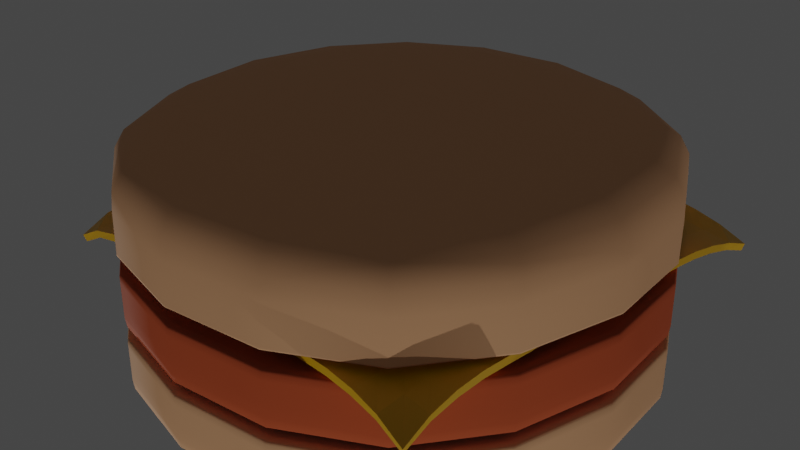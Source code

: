 # Source: hamburger.blend  (saved by Blender 2.93.21; exported with 4.5.12 LTS)
import bpy
from mathutils import Matrix  # noqa: F401  (used for matrix-valued properties, if any)

bpy.ops.wm.read_factory_settings(use_empty=True)
scene = bpy.context.scene
scene.name = 'Scene'

# ---- collections
col_collection = bpy.data.collections.new('Collection'); scene.collection.children.link(col_collection)

# ---- materials (node trees are filled in below, after node groups)
mat_bunmaterial = bpy.data.materials.new('bunMaterial')
mat_bunmaterial.alpha_threshold = 0.0
mat_bunmaterial.use_transparent_shadow = False
mat_bunmaterial.line_color = (0.0, 0.0, 0.0, 1.0)
mat_meatmaterial = bpy.data.materials.new('meatMaterial')
mat_meatmaterial.alpha_threshold = 0.0
mat_meatmaterial.use_transparent_shadow = False
mat_meatmaterial.line_color = (0.0, 0.0, 0.0, 1.0)
mat_cheesematerial = bpy.data.materials.new('cheeseMaterial')
mat_cheesematerial.alpha_threshold = 0.0
mat_cheesematerial.use_transparent_shadow = False
mat_cheesematerial.line_color = (0.0, 0.0, 0.0, 1.0)

# ---- node groups
ng_auto_smooth = bpy.data.node_groups.new('Auto Smooth', 'GeometryNodeTree')
_s = ng_auto_smooth.interface.new_socket(name='Geometry', in_out='OUTPUT', socket_type='NodeSocketGeometry')
_s = ng_auto_smooth.interface.new_socket(name='Geometry', in_out='INPUT', socket_type='NodeSocketGeometry')
_s = ng_auto_smooth.interface.new_socket(name='Angle', in_out='INPUT', socket_type='NodeSocketFloat')
_s.subtype = 'ANGLE'
_s.min_value = 0.0
_s.max_value = 3.142
ng_auto_smooth.is_modifier = True
_N = ng_auto_smooth.nodes; _L = ng_auto_smooth.links
n0 = _N.new('NodeGroupOutput'); n0.name = 'Group Output'; n0.location = (480, -100)
n1 = _N.new('NodeGroupInput'); n1.name = 'Group Input'; n1.location = (-420, -300)
n2 = _N.new('NodeGroupInput'); n2.name = 'Group Input.001'; n2.location = (-60, -100)
n3 = _N.new('GeometryNodeSetShadeSmooth'); n3.name = 'Set Shade Smooth'; n3.location = (120, -100)
n3.domain = 'EDGE'
n4 = _N.new('GeometryNodeSetShadeSmooth'); n4.name = 'Set Shade Smooth.001'; n4.location = (300, -100)
n5 = _N.new('GeometryNodeInputMeshEdgeAngle'); n5.name = 'Edge Angle'; n5.location = (-420, -220)
n6 = _N.new('GeometryNodeInputEdgeSmooth'); n6.name = 'Is Edge Smooth'; n6.location = (-60, -160)
n7 = _N.new('GeometryNodeInputShadeSmooth'); n7.name = 'Is Face Smooth'; n7.location = (-240, -340)
n8 = _N.new('FunctionNodeBooleanMath'); n8.name = 'Boolean Math'; n8.location = (-60, -220)
n9 = _N.new('FunctionNodeCompare'); n9.name = 'Compare'; n9.location = (-240, -180)
n9.operation = 'LESS_EQUAL'
_L.new(n5.outputs[0], n9.inputs[0])
_L.new(n4.outputs[0], n0.inputs[0])
_L.new(n1.outputs[1], n9.inputs[1])
_L.new(n9.outputs[0], n8.inputs[0])
_L.new(n7.outputs[0], n8.inputs[1])
_L.new(n2.outputs[0], n3.inputs[0])
_L.new(n6.outputs[0], n3.inputs[1])
_L.new(n3.outputs[0], n4.inputs[0])
_L.new(n8.outputs[0], n3.inputs[2])
n0.is_active_output = True

# ---- material node trees
mat_bunmaterial.use_nodes = True; mat_bunmaterial.node_tree.nodes.clear()
_N = mat_bunmaterial.node_tree.nodes; _L = mat_bunmaterial.node_tree.links
n0 = _N.new('ShaderNodeOutputMaterial'); n0.name = 'Material Output'; n0.location = (300, 300)
n1 = _N.new('ShaderNodeBsdfPrincipled'); n1.name = 'Principled BSDF'; n1.location = (10, 300)
n1.distribution = 'GGX'
n1.subsurface_method = 'BURLEY'
n1.inputs[0].default_value = (0.8, 0.4207, 0.215, 1.0)
n1.inputs[2].default_value = 1.0
n1.inputs[3].default_value = 1.45
n1.inputs[27].default_value = (0.0, 0.0, 0.0, 1.0)
n1.inputs[28].default_value = 1.0
_L.new(n1.outputs[0], n0.inputs[0])
n0.is_active_output = True
mat_meatmaterial.use_nodes = True; mat_meatmaterial.node_tree.nodes.clear()
_N = mat_meatmaterial.node_tree.nodes; _L = mat_meatmaterial.node_tree.links
n0 = _N.new('ShaderNodeOutputMaterial'); n0.name = 'Material Output'; n0.location = (300, 300)
n1 = _N.new('ShaderNodeBsdfPrincipled'); n1.name = 'Principled BSDF'; n1.location = (10, 300)
n1.distribution = 'GGX'
n1.subsurface_method = 'BURLEY'
n1.inputs[0].default_value = (0.5277, 0.08949, 0.02331, 1.0)
n1.inputs[2].default_value = 1.0
n1.inputs[3].default_value = 1.45
n1.inputs[27].default_value = (0.0, 0.0, 0.0, 1.0)
n1.inputs[28].default_value = 1.0
_L.new(n1.outputs[0], n0.inputs[0])
n0.is_active_output = True
mat_cheesematerial.use_nodes = True; mat_cheesematerial.node_tree.nodes.clear()
_N = mat_cheesematerial.node_tree.nodes; _L = mat_cheesematerial.node_tree.links
n0 = _N.new('ShaderNodeOutputMaterial'); n0.name = 'Material Output'; n0.location = (300, 300)
n1 = _N.new('ShaderNodeBsdfPrincipled'); n1.name = 'Principled BSDF'; n1.location = (10, 300)
n1.distribution = 'GGX'
n1.subsurface_method = 'BURLEY'
n1.inputs[0].default_value = (0.8, 0.433, 0.0, 1.0)
n1.inputs[2].default_value = 0.4221
n1.inputs[3].default_value = 1.45
n1.inputs[27].default_value = (0.0, 0.0, 0.0, 1.0)
n1.inputs[28].default_value = 1.0
_L.new(n1.outputs[0], n0.inputs[0])
n0.is_active_output = True

# ---- world
world_world = bpy.data.worlds.new('World'); scene.world = world_world
world_world.use_nodes = True; world_world.node_tree.nodes.clear()
_N = world_world.node_tree.nodes; _L = world_world.node_tree.links
n0 = _N.new('ShaderNodeOutputWorld'); n0.name = 'World Output'; n0.location = (300, 300)
n1 = _N.new('ShaderNodeBackground'); n1.name = 'Background'; n1.location = (10, 300)
n1.inputs[0].default_value = (0.05088, 0.05088, 0.05088, 1.0)
_L.new(n1.outputs[0], n0.inputs[0])
n0.is_active_output = True
world_world.color = (0.05088, 0.05088, 0.05088)
world_world.use_sun_shadow = False
world_world.sun_shadow_jitter_overblur = 0.0

# ---- cameras
cam_camera = bpy.data.cameras.new('Camera')
cam_camera.clip_end = 100.0
cam_camera.ortho_scale = 7.314

# ---- lights
light_light = bpy.data.lights.new('Light', 'POINT')
light_light.transmission_factor = 0.0
light_light.energy = 3000.0
light_light.shadow_soft_size = 0.1
light_light.shadow_maximum_resolution = 0.006
light_light.use_absolute_resolution = True
light_light_001 = bpy.data.lights.new('Light.001', 'POINT')
light_light_001.transmission_factor = 0.0
light_light_001.energy = 3000.0
light_light_001.shadow_soft_size = 0.1
light_light_001.shadow_maximum_resolution = 0.006
light_light_001.use_absolute_resolution = True
light_light_002 = bpy.data.lights.new('Light.002', 'POINT')
light_light_002.transmission_factor = 0.0
light_light_002.energy = 3000.0
light_light_002.shadow_soft_size = 0.1
light_light_002.shadow_maximum_resolution = 0.006
light_light_002.use_absolute_resolution = True
light_light_003 = bpy.data.lights.new('Light.003', 'POINT')
light_light_003.transmission_factor = 0.0
light_light_003.energy = 3000.0
light_light_003.shadow_soft_size = 0.1
light_light_003.shadow_maximum_resolution = 0.006
light_light_003.use_absolute_resolution = True

# ---- meshes
me_cube = bpy.data.meshes.new('Cube')
me_cube.from_pydata([(1.0, 1.0, -0.5655), (1.0, 1.0, -0.7891), (1.0, -1.0, -0.5655), (1.0, -1.0, -0.7891), (-1.0, 1.0, -0.5655), (-1.0, 1.0, -0.7891), (-1.0, -1.0, -0.5655), (-1.0, -1.0, -0.7891), (1.0, 1.0, -0.8778), (-1.0, -1.0, -0.8778), (1.0, -1.0, -0.8778), (-1.0, 1.0, -0.8778), (-1.0, -1.0, -0.6559), (1.0, 1.0, -0.6559), (1.0, -1.0, -0.6559), (-1.0, 1.0, -0.6559)], [], [(0, 4, 6, 2), (14, 2, 6, 12), (12, 6, 4, 15), (5, 1, 3, 7), (13, 0, 2, 14), (15, 4, 0, 13), (5, 11, 8, 1), (1, 8, 10, 3), (7, 9, 11, 5), (3, 10, 9, 7), (11, 15, 13, 8), (8, 13, 14, 10), (9, 12, 15, 11), (10, 14, 12, 9)])
me_cube.polygons.foreach_set('use_smooth', [True] * 14)
_uv = me_cube.uv_layers.new(name='UVMap')
_uv.uv.foreach_set('vector', [0.625, 0.5, 0.875, 0.5, 0.875, 0.75, 0.625, 0.75, 0.573, 0.75, 0.625, 0.75, 0.625, 1.0, 0.573, 1.0, 0.573, 0.0, 0.625, 0.0, 0.625, 0.25, 0.573, 0.25, 0.125, 0.5, 0.375, 0.5, 0.375, 0.75, 0.125, 0.75, 0.573, 0.5, 0.625, 0.5, 0.625, 0.75, 0.573, 0.75, 0.573, 0.25, 0.625, 0.25, 0.625, 0.5, 0.573, 0.5, 0.375, 0.25, 0.3804, 0.25, 0.3804, 0.5, 0.375, 0.5, 0.375, 0.5, 0.3804, 0.5, 0.3804, 0.75, 0.375, 0.75, 0.375, 0.0, 0.3804, 0.0, 0.3804, 0.25, 0.375, 0.25, 0.375, 0.75, 0.3804, 0.75, 0.3804, 1.0, 0.375, 1.0, 0.3804, 0.25, 0.573, 0.25, 0.573, 0.5, 0.3804, 0.5, 0.3804, 0.5, 0.573, 0.5, 0.573, 0.75, 0.3804, 0.75, 0.3804, 0.0, 0.573, 0.0, 0.573, 0.25, 0.3804, 0.25, 0.3804, 0.75, 0.573, 0.75, 0.573, 1.0, 0.3804, 1.0])
me_cube.materials.append(mat_bunmaterial)
me_cube.use_remesh_preserve_volume = False
me_cube.use_remesh_preserve_attributes = False
me_cube.use_mirror_vertex_groups = False
me_cube.update()
me_cube_001 = bpy.data.meshes.new('Cube.001')
me_cube_001.from_pydata([(1.0, 1.0, -0.5655), (1.0, 1.0, -0.7891), (1.0, -1.0, -0.5655), (1.0, -1.0, -0.7891), (-1.0, 1.0, -0.5655), (-1.0, 1.0, -0.7891), (-1.0, -1.0, -0.5655), (-1.0, -1.0, -0.7891), (1.0, 1.0, -0.8778), (-1.0, -1.0, -0.8778), (1.0, -1.0, -0.8778), (-1.0, 1.0, -0.8778), (-1.0, -1.0, -0.6559), (1.0, 1.0, -0.6559), (1.0, -1.0, -0.6559), (-1.0, 1.0, -0.6559)], [], [(0, 4, 6, 2), (14, 2, 6, 12), (12, 6, 4, 15), (5, 1, 3, 7), (13, 0, 2, 14), (15, 4, 0, 13), (5, 11, 8, 1), (1, 8, 10, 3), (7, 9, 11, 5), (3, 10, 9, 7), (11, 15, 13, 8), (8, 13, 14, 10), (9, 12, 15, 11), (10, 14, 12, 9)])
me_cube_001.polygons.foreach_set('use_smooth', [True] * 14)
_uv = me_cube_001.uv_layers.new(name='UVMap')
_uv.uv.foreach_set('vector', [0.625, 0.5, 0.875, 0.5, 0.875, 0.75, 0.625, 0.75, 0.573, 0.75, 0.625, 0.75, 0.625, 1.0, 0.573, 1.0, 0.573, 0.0, 0.625, 0.0, 0.625, 0.25, 0.573, 0.25, 0.125, 0.5, 0.375, 0.5, 0.375, 0.75, 0.125, 0.75, 0.573, 0.5, 0.625, 0.5, 0.625, 0.75, 0.573, 0.75, 0.573, 0.25, 0.625, 0.25, 0.625, 0.5, 0.573, 0.5, 0.375, 0.25, 0.3804, 0.25, 0.3804, 0.5, 0.375, 0.5, 0.375, 0.5, 0.3804, 0.5, 0.3804, 0.75, 0.375, 0.75, 0.375, 0.0, 0.3804, 0.0, 0.3804, 0.25, 0.375, 0.25, 0.375, 0.75, 0.3804, 0.75, 0.3804, 1.0, 0.375, 1.0, 0.3804, 0.25, 0.573, 0.25, 0.573, 0.5, 0.3804, 0.5, 0.3804, 0.5, 0.573, 0.5, 0.573, 0.75, 0.3804, 0.75, 0.3804, 0.0, 0.573, 0.0, 0.573, 0.25, 0.3804, 0.25, 0.3804, 0.75, 0.573, 0.75, 0.573, 1.0, 0.3804, 1.0])
me_cube_001.materials.append(mat_meatmaterial)
me_cube_001.use_remesh_preserve_volume = False
me_cube_001.use_remesh_preserve_attributes = False
me_cube_001.use_mirror_vertex_groups = False
me_cube_001.update()
me_plane = bpy.data.meshes.new('Plane')
me_plane.from_pydata([(-2.34, -2.34, -3.087), (2.34, -2.34, -3.121), (-2.34, 2.34, -3.119), (2.34, 2.34, -3.213), (-2.34, 2.047, -3.23), (-2.34, 1.755, -3.3), (-2.34, 1.462, -3.342), (-2.34, 1.17, -3.359), (-2.34, 0.8774, -3.359), (-2.34, 0.585, -3.359), (-2.34, 0.2925, -3.359), (-2.34, 2.98e-08, -3.359), (-2.34, -0.2925, -3.359), (-2.34, -0.585, -3.359), (-2.34, -0.8774, -3.359), (-2.34, -1.17, -3.359), (-2.34, -1.462, -3.355), (-2.34, -1.755, -3.319), (-2.34, -2.047, -3.243), (-2.047, -2.34, -3.243), (-1.755, -2.34, -3.319), (-1.462, -2.34, -3.355), (-1.17, -2.34, -3.359), (-0.8774, -2.34, -3.359), (-0.585, -2.34, -3.359), (-0.2925, -2.34, -3.359), (-2.98e-08, -2.34, -3.359), (0.2925, -2.34, -3.359), (0.585, -2.34, -3.359), (0.8774, -2.34, -3.359), (1.17, -2.34, -3.359), (1.462, -2.34, -3.355), (1.755, -2.34, -3.336), (2.047, -2.34, -3.273), (2.34, -2.047, -3.273), (2.34, -1.755, -3.336), (2.34, -1.462, -3.355), (2.34, -1.17, -3.359), (2.34, -0.8774, -3.359), (2.34, -0.585, -3.359), (2.34, -0.2925, -3.359), (2.34, -2.98e-08, -3.359), (2.34, 0.2925, -3.359), (2.34, 0.585, -3.359), (2.34, 0.8774, -3.359), (2.34, 1.17, -3.359), (2.34, 1.462, -3.359), (2.34, 1.755, -3.359), (2.34, 2.047, -3.325), (2.047, 2.34, -3.325), (1.755, 2.34, -3.359), (1.462, 2.34, -3.359), (1.17, 2.34, -3.359), (0.8774, 2.34, -3.359), (0.585, 2.34, -3.359), (0.2925, 2.34, -3.359), (2.98e-08, 2.34, -3.359), (-0.2925, 2.34, -3.359), (-0.585, 2.34, -3.359), (-0.8774, 2.34, -3.359), (-1.17, 2.34, -3.359), (-1.462, 2.34, -3.342), (-1.755, 2.34, -3.3), (-2.047, 2.34, -3.23), (-2.047, -2.047, -3.28), (-2.047, -1.755, -3.331), (-2.047, -1.462, -3.357), (-2.047, -1.17, -3.359), (-2.047, -0.8774, -3.359), (-2.047, -0.585, -3.359), (-2.047, -0.2925, -3.359), (-2.047, -2.98e-08, -3.359), (-2.047, 0.2925, -3.359), (-2.047, 0.585, -3.359), (-2.047, 0.8774, -3.359), (-2.047, 1.17, -3.359), (-2.047, 1.462, -3.347), (-2.047, 1.755, -3.312), (-2.047, 2.047, -3.264), (-1.755, -2.047, -3.331), (-1.755, -1.755, -3.352), (-1.755, -1.462, -3.359), (-1.755, -1.17, -3.359), (-1.755, -0.8774, -3.359), (-1.755, -0.585, -3.359), (-1.755, -0.2925, -3.359), (-1.755, -2.98e-08, -3.359), (-1.755, 0.2925, -3.359), (-1.755, 0.585, -3.359), (-1.755, 0.8774, -3.359), (-1.755, 1.17, -3.359), (-1.755, 1.462, -3.355), (-1.755, 1.755, -3.337), (-1.755, 2.047, -3.312), (-1.462, -2.047, -3.357), (-1.462, -1.755, -3.359), (-1.462, -1.462, -3.359), (-1.462, -1.17, -3.359), (-1.462, -0.8774, -3.359), (-1.462, -0.585, -3.359), (-1.462, -0.2925, -3.359), (-1.462, -2.98e-08, -3.359), (-1.462, 0.2925, -3.359), (-1.462, 0.585, -3.359), (-1.462, 0.8774, -3.359), (-1.462, 1.17, -3.359), (-1.462, 1.462, -3.359), (-1.462, 1.755, -3.355), (-1.462, 2.047, -3.347), (-1.17, -2.047, -3.359), (-1.17, -1.755, -3.359), (-1.17, -1.462, -3.359), (-1.17, -1.17, -3.359), (-1.17, -0.8774, -3.359), (-1.17, -0.585, -3.359), (-1.17, -0.2925, -3.359), (-1.17, -2.98e-08, -3.359), (-1.17, 0.2925, -3.359), (-1.17, 0.585, -3.359), (-1.17, 0.8774, -3.359), (-1.17, 1.17, -3.359), (-1.17, 1.462, -3.359), (-1.17, 1.755, -3.359), (-1.17, 2.047, -3.359), (-0.8774, -2.047, -3.359), (-0.8774, -1.755, -3.359), (-0.8774, -1.462, -3.359), (-0.8774, -1.17, -3.359), (-0.8774, -0.8774, -3.359), (-0.8774, -0.585, -3.359), (-0.8774, -0.2925, -3.359), (-0.8774, -2.98e-08, -3.359), (-0.8774, 0.2925, -3.359), (-0.8774, 0.585, -3.359), (-0.8774, 0.8774, -3.359), (-0.8774, 1.17, -3.359), (-0.8774, 1.462, -3.359), (-0.8774, 1.755, -3.359), (-0.8774, 2.047, -3.359), (-0.585, -2.047, -3.359), (-0.585, -1.755, -3.359), (-0.585, -1.462, -3.359), (-0.585, -1.17, -3.359), (-0.585, -0.8774, -3.359), (-0.585, -0.585, -3.359), (-0.585, -0.2925, -3.359), (-0.585, -2.98e-08, -3.359), (-0.585, 0.2925, -3.359), (-0.585, 0.585, -3.359), (-0.585, 0.8774, -3.359), (-0.585, 1.17, -3.359), (-0.585, 1.462, -3.359), (-0.585, 1.755, -3.359), (-0.585, 2.047, -3.359), (-0.2925, -2.047, -3.359), (-0.2925, -1.755, -3.359), (-0.2925, -1.462, -3.359), (-0.2925, -1.17, -3.359), (-0.2925, -0.8774, -3.359), (-0.2925, -0.585, -3.359), (-0.2925, -0.2925, -3.359), (-0.2925, -2.98e-08, -3.359), (-0.2925, 0.2925, -3.359), (-0.2925, 0.585, -3.359), (-0.2925, 0.8774, -3.359), (-0.2925, 1.17, -3.359), (-0.2925, 1.462, -3.359), (-0.2925, 1.755, -3.359), (-0.2925, 2.047, -3.359), (-2.608e-08, -2.047, -3.359), (-2.235e-08, -1.755, -3.359), (-1.863e-08, -1.462, -3.359), (-1.49e-08, -1.17, -3.359), (-1.118e-08, -0.8774, -3.359), (-7.451e-09, -0.585, -3.359), (-3.725e-09, -0.2925, -3.359), (0.0, -2.98e-08, -3.359), (3.725e-09, 0.2925, -3.359), (7.451e-09, 0.585, -3.359), (1.118e-08, 0.8774, -3.359), (1.49e-08, 1.17, -3.359), (1.863e-08, 1.462, -3.359), (2.235e-08, 1.755, -3.359), (2.608e-08, 2.047, -3.359), (0.2925, -2.047, -3.359), (0.2925, -1.755, -3.359), (0.2925, -1.462, -3.359), (0.2925, -1.17, -3.359), (0.2925, -0.8774, -3.359), (0.2925, -0.585, -3.359), (0.2925, -0.2925, -3.359), (0.2925, -2.98e-08, -3.359), (0.2925, 0.2925, -3.359), (0.2925, 0.585, -3.359), (0.2925, 0.8774, -3.359), (0.2925, 1.17, -3.359), (0.2925, 1.462, -3.359), (0.2925, 1.755, -3.359), (0.2925, 2.047, -3.359), (0.585, -2.047, -3.359), (0.585, -1.755, -3.359), (0.585, -1.462, -3.359), (0.585, -1.17, -3.359), (0.585, -0.8774, -3.359), (0.585, -0.585, -3.359), (0.585, -0.2925, -3.359), (0.585, -2.98e-08, -3.359), (0.585, 0.2925, -3.359), (0.585, 0.585, -3.359), (0.585, 0.8774, -3.359), (0.585, 1.17, -3.359), (0.585, 1.462, -3.359), (0.585, 1.755, -3.359), (0.585, 2.047, -3.359), (0.8774, -2.047, -3.359), (0.8774, -1.755, -3.359), (0.8774, -1.462, -3.359), (0.8774, -1.17, -3.359), (0.8774, -0.8774, -3.359), (0.8774, -0.585, -3.359), (0.8774, -0.2925, -3.359), (0.8774, -2.98e-08, -3.359), (0.8774, 0.2925, -3.359), (0.8774, 0.585, -3.359), (0.8774, 0.8774, -3.359), (0.8774, 1.17, -3.359), (0.8774, 1.462, -3.359), (0.8774, 1.755, -3.359), (0.8774, 2.047, -3.359), (1.17, -2.047, -3.359), (1.17, -1.755, -3.359), (1.17, -1.462, -3.359), (1.17, -1.17, -3.359), (1.17, -0.8774, -3.359), (1.17, -0.585, -3.359), (1.17, -0.2925, -3.359), (1.17, -2.98e-08, -3.359), (1.17, 0.2925, -3.359), (1.17, 0.585, -3.359), (1.17, 0.8774, -3.359), (1.17, 1.17, -3.359), (1.17, 1.462, -3.359), (1.17, 1.755, -3.359), (1.17, 2.047, -3.359), (1.462, -2.047, -3.356), (1.462, -1.755, -3.359), (1.462, -1.462, -3.359), (1.462, -1.17, -3.359), (1.462, -0.8774, -3.359), (1.462, -0.585, -3.359), (1.462, -0.2925, -3.359), (1.462, -2.98e-08, -3.359), (1.462, 0.2925, -3.359), (1.462, 0.585, -3.359), (1.462, 0.8774, -3.359), (1.462, 1.17, -3.359), (1.462, 1.462, -3.359), (1.462, 1.755, -3.359), (1.462, 2.047, -3.359), (1.755, -2.047, -3.342), (1.755, -1.755, -3.352), (1.755, -1.462, -3.359), (1.755, -1.17, -3.359), (1.755, -0.8774, -3.359), (1.755, -0.585, -3.359), (1.755, -0.2925, -3.359), (1.755, -2.98e-08, -3.359), (1.755, 0.2925, -3.359), (1.755, 0.585, -3.359), (1.755, 0.8774, -3.359), (1.755, 1.17, -3.359), (1.755, 1.462, -3.359), (1.755, 1.755, -3.359), (1.755, 2.047, -3.359), (2.047, -2.047, -3.31), (2.047, -1.755, -3.342), (2.047, -1.462, -3.356), (2.047, -1.17, -3.359), (2.047, -0.8774, -3.359), (2.047, -0.585, -3.359), (2.047, -0.2925, -3.359), (2.047, -2.98e-08, -3.359), (2.047, 0.2925, -3.359), (2.047, 0.585, -3.359), (2.047, 0.8774, -3.359), (2.047, 1.17, -3.359), (2.047, 1.462, -3.359), (2.047, 1.755, -3.359), (2.047, 2.047, -3.348)], [], [(288, 48, 3, 49), (4, 78, 63, 2), (78, 93, 62, 63), (93, 108, 61, 62), (108, 123, 60, 61), (123, 138, 59, 60), (138, 153, 58, 59), (153, 168, 57, 58), (168, 183, 56, 57), (183, 198, 55, 56), (198, 213, 54, 55), (213, 228, 53, 54), (228, 243, 52, 53), (243, 258, 51, 52), (258, 273, 50, 51), (273, 288, 49, 50), (0, 19, 64, 18), (18, 64, 65, 17), (17, 65, 66, 16), (16, 66, 67, 15), (15, 67, 68, 14), (14, 68, 69, 13), (13, 69, 70, 12), (12, 70, 71, 11), (11, 71, 72, 10), (10, 72, 73, 9), (9, 73, 74, 8), (8, 74, 75, 7), (7, 75, 76, 6), (6, 76, 77, 5), (5, 77, 78, 4), (19, 20, 79, 64), (64, 79, 80, 65), (65, 80, 81, 66), (66, 81, 82, 67), (67, 82, 83, 68), (68, 83, 84, 69), (69, 84, 85, 70), (70, 85, 86, 71), (71, 86, 87, 72), (72, 87, 88, 73), (73, 88, 89, 74), (74, 89, 90, 75), (75, 90, 91, 76), (76, 91, 92, 77), (77, 92, 93, 78), (20, 21, 94, 79), (79, 94, 95, 80), (80, 95, 96, 81), (81, 96, 97, 82), (82, 97, 98, 83), (83, 98, 99, 84), (84, 99, 100, 85), (85, 100, 101, 86), (86, 101, 102, 87), (87, 102, 103, 88), (88, 103, 104, 89), (89, 104, 105, 90), (90, 105, 106, 91), (91, 106, 107, 92), (92, 107, 108, 93), (21, 22, 109, 94), (94, 109, 110, 95), (95, 110, 111, 96), (96, 111, 112, 97), (97, 112, 113, 98), (98, 113, 114, 99), (99, 114, 115, 100), (100, 115, 116, 101), (101, 116, 117, 102), (102, 117, 118, 103), (103, 118, 119, 104), (104, 119, 120, 105), (105, 120, 121, 106), (106, 121, 122, 107), (107, 122, 123, 108), (22, 23, 124, 109), (109, 124, 125, 110), (110, 125, 126, 111), (111, 126, 127, 112), (112, 127, 128, 113), (113, 128, 129, 114), (114, 129, 130, 115), (115, 130, 131, 116), (116, 131, 132, 117), (117, 132, 133, 118), (118, 133, 134, 119), (119, 134, 135, 120), (120, 135, 136, 121), (121, 136, 137, 122), (122, 137, 138, 123), (23, 24, 139, 124), (124, 139, 140, 125), (125, 140, 141, 126), (126, 141, 142, 127), (127, 142, 143, 128), (128, 143, 144, 129), (129, 144, 145, 130), (130, 145, 146, 131), (131, 146, 147, 132), (132, 147, 148, 133), (133, 148, 149, 134), (134, 149, 150, 135), (135, 150, 151, 136), (136, 151, 152, 137), (137, 152, 153, 138), (24, 25, 154, 139), (139, 154, 155, 140), (140, 155, 156, 141), (141, 156, 157, 142), (142, 157, 158, 143), (143, 158, 159, 144), (144, 159, 160, 145), (145, 160, 161, 146), (146, 161, 162, 147), (147, 162, 163, 148), (148, 163, 164, 149), (149, 164, 165, 150), (150, 165, 166, 151), (151, 166, 167, 152), (152, 167, 168, 153), (25, 26, 169, 154), (154, 169, 170, 155), (155, 170, 171, 156), (156, 171, 172, 157), (157, 172, 173, 158), (158, 173, 174, 159), (159, 174, 175, 160), (160, 175, 176, 161), (161, 176, 177, 162), (162, 177, 178, 163), (163, 178, 179, 164), (164, 179, 180, 165), (165, 180, 181, 166), (166, 181, 182, 167), (167, 182, 183, 168), (26, 27, 184, 169), (169, 184, 185, 170), (170, 185, 186, 171), (171, 186, 187, 172), (172, 187, 188, 173), (173, 188, 189, 174), (174, 189, 190, 175), (175, 190, 191, 176), (176, 191, 192, 177), (177, 192, 193, 178), (178, 193, 194, 179), (179, 194, 195, 180), (180, 195, 196, 181), (181, 196, 197, 182), (182, 197, 198, 183), (27, 28, 199, 184), (184, 199, 200, 185), (185, 200, 201, 186), (186, 201, 202, 187), (187, 202, 203, 188), (188, 203, 204, 189), (189, 204, 205, 190), (190, 205, 206, 191), (191, 206, 207, 192), (192, 207, 208, 193), (193, 208, 209, 194), (194, 209, 210, 195), (195, 210, 211, 196), (196, 211, 212, 197), (197, 212, 213, 198), (28, 29, 214, 199), (199, 214, 215, 200), (200, 215, 216, 201), (201, 216, 217, 202), (202, 217, 218, 203), (203, 218, 219, 204), (204, 219, 220, 205), (205, 220, 221, 206), (206, 221, 222, 207), (207, 222, 223, 208), (208, 223, 224, 209), (209, 224, 225, 210), (210, 225, 226, 211), (211, 226, 227, 212), (212, 227, 228, 213), (29, 30, 229, 214), (214, 229, 230, 215), (215, 230, 231, 216), (216, 231, 232, 217), (217, 232, 233, 218), (218, 233, 234, 219), (219, 234, 235, 220), (220, 235, 236, 221), (221, 236, 237, 222), (222, 237, 238, 223), (223, 238, 239, 224), (224, 239, 240, 225), (225, 240, 241, 226), (226, 241, 242, 227), (227, 242, 243, 228), (30, 31, 244, 229), (229, 244, 245, 230), (230, 245, 246, 231), (231, 246, 247, 232), (232, 247, 248, 233), (233, 248, 249, 234), (234, 249, 250, 235), (235, 250, 251, 236), (236, 251, 252, 237), (237, 252, 253, 238), (238, 253, 254, 239), (239, 254, 255, 240), (240, 255, 256, 241), (241, 256, 257, 242), (242, 257, 258, 243), (31, 32, 259, 244), (244, 259, 260, 245), (245, 260, 261, 246), (246, 261, 262, 247), (247, 262, 263, 248), (248, 263, 264, 249), (249, 264, 265, 250), (250, 265, 266, 251), (251, 266, 267, 252), (252, 267, 268, 253), (253, 268, 269, 254), (254, 269, 270, 255), (255, 270, 271, 256), (256, 271, 272, 257), (257, 272, 273, 258), (32, 33, 274, 259), (259, 274, 275, 260), (260, 275, 276, 261), (261, 276, 277, 262), (262, 277, 278, 263), (263, 278, 279, 264), (264, 279, 280, 265), (265, 280, 281, 266), (266, 281, 282, 267), (267, 282, 283, 268), (268, 283, 284, 269), (269, 284, 285, 270), (270, 285, 286, 271), (271, 286, 287, 272), (272, 287, 288, 273), (33, 1, 34, 274), (274, 34, 35, 275), (275, 35, 36, 276), (276, 36, 37, 277), (277, 37, 38, 278), (278, 38, 39, 279), (279, 39, 40, 280), (280, 40, 41, 281), (281, 41, 42, 282), (282, 42, 43, 283), (283, 43, 44, 284), (284, 44, 45, 285), (285, 45, 46, 286), (286, 46, 47, 287), (287, 47, 48, 288)])
_uv = me_plane.uv_layers.new(name='UVMap')
_uv.uv.foreach_set('vector', [0.9375, 0.9375, 1.0, 0.9375, 1.0, 1.0, 0.9375, 1.0, 0.0, 0.9375, 0.0625, 0.9375, 0.0625, 1.0, 0.0, 1.0, 0.0625, 0.9375, 0.125, 0.9375, 0.125, 1.0, 0.0625, 1.0, 0.125, 0.9375, 0.1875, 0.9375, 0.1875, 1.0, 0.125, 1.0, 0.1875, 0.9375, 0.25, 0.9375, 0.25, 1.0, 0.1875, 1.0, 0.25, 0.9375, 0.3125, 0.9375, 0.3125, 1.0, 0.25, 1.0, 0.3125, 0.9375, 0.375, 0.9375, 0.375, 1.0, 0.3125, 1.0, 0.375, 0.9375, 0.4375, 0.9375, 0.4375, 1.0, 0.375, 1.0, 0.4375, 0.9375, 0.5, 0.9375, 0.5, 1.0, 0.4375, 1.0, 0.5, 0.9375, 0.5625, 0.9375, 0.5625, 1.0, 0.5, 1.0, 0.5625, 0.9375, 0.625, 0.9375, 0.625, 1.0, 0.5625, 1.0, 0.625, 0.9375, 0.6875, 0.9375, 0.6875, 1.0, 0.625, 1.0, 0.6875, 0.9375, 0.75, 0.9375, 0.75, 1.0, 0.6875, 1.0, 0.75, 0.9375, 0.8125, 0.9375, 0.8125, 1.0, 0.75, 1.0, 0.8125, 0.9375, 0.875, 0.9375, 0.875, 1.0, 0.8125, 1.0, 0.875, 0.9375, 0.9375, 0.9375, 0.9375, 1.0, 0.875, 1.0, 0.0, 0.0, 0.0625, 0.0, 0.0625, 0.0625, 0.0, 0.0625, 0.0, 0.0625, 0.0625, 0.0625, 0.0625, 0.125, 0.0, 0.125, 0.0, 0.125, 0.0625, 0.125, 0.0625, 0.1875, 0.0, 0.1875, 0.0, 0.1875, 0.0625, 0.1875, 0.0625, 0.25, 0.0, 0.25, 0.0, 0.25, 0.0625, 0.25, 0.0625, 0.3125, 0.0, 0.3125, 0.0, 0.3125, 0.0625, 0.3125, 0.0625, 0.375, 0.0, 0.375, 0.0, 0.375, 0.0625, 0.375, 0.0625, 0.4375, 0.0, 0.4375, 0.0, 0.4375, 0.0625, 0.4375, 0.0625, 0.5, 0.0, 0.5, 0.0, 0.5, 0.0625, 0.5, 0.0625, 0.5625, 0.0, 0.5625, 0.0, 0.5625, 0.0625, 0.5625, 0.0625, 0.625, 0.0, 0.625, 0.0, 0.625, 0.0625, 0.625, 0.0625, 0.6875, 0.0, 0.6875, 0.0, 0.6875, 0.0625, 0.6875, 0.0625, 0.75, 0.0, 0.75, 0.0, 0.75, 0.0625, 0.75, 0.0625, 0.8125, 0.0, 0.8125, 0.0, 0.8125, 0.0625, 0.8125, 0.0625, 0.875, 0.0, 0.875, 0.0, 0.875, 0.0625, 0.875, 0.0625, 0.9375, 0.0, 0.9375, 0.0625, 0.0, 0.125, 0.0, 0.125, 0.0625, 0.0625, 0.0625, 0.0625, 0.0625, 0.125, 0.0625, 0.125, 0.125, 0.0625, 0.125, 0.0625, 0.125, 0.125, 0.125, 0.125, 0.1875, 0.0625, 0.1875, 0.0625, 0.1875, 0.125, 0.1875, 0.125, 0.25, 0.0625, 0.25, 0.0625, 0.25, 0.125, 0.25, 0.125, 0.3125, 0.0625, 0.3125, 0.0625, 0.3125, 0.125, 0.3125, 0.125, 0.375, 0.0625, 0.375, 0.0625, 0.375, 0.125, 0.375, 0.125, 0.4375, 0.0625, 0.4375, 0.0625, 0.4375, 0.125, 0.4375, 0.125, 0.5, 0.0625, 0.5, 0.0625, 0.5, 0.125, 0.5, 0.125, 0.5625, 0.0625, 0.5625, 0.0625, 0.5625, 0.125, 0.5625, 0.125, 0.625, 0.0625, 0.625, 0.0625, 0.625, 0.125, 0.625, 0.125, 0.6875, 0.0625, 0.6875, 0.0625, 0.6875, 0.125, 0.6875, 0.125, 0.75, 0.0625, 0.75, 0.0625, 0.75, 0.125, 0.75, 0.125, 0.8125, 0.0625, 0.8125, 0.0625, 0.8125, 0.125, 0.8125, 0.125, 0.875, 0.0625, 0.875, 0.0625, 0.875, 0.125, 0.875, 0.125, 0.9375, 0.0625, 0.9375, 0.125, 0.0, 0.1875, 0.0, 0.1875, 0.0625, 0.125, 0.0625, 0.125, 0.0625, 0.1875, 0.0625, 0.1875, 0.125, 0.125, 0.125, 0.125, 0.125, 0.1875, 0.125, 0.1875, 0.1875, 0.125, 0.1875, 0.125, 0.1875, 0.1875, 0.1875, 0.1875, 0.25, 0.125, 0.25, 0.125, 0.25, 0.1875, 0.25, 0.1875, 0.3125, 0.125, 0.3125, 0.125, 0.3125, 0.1875, 0.3125, 0.1875, 0.375, 0.125, 0.375, 0.125, 0.375, 0.1875, 0.375, 0.1875, 0.4375, 0.125, 0.4375, 0.125, 0.4375, 0.1875, 0.4375, 0.1875, 0.5, 0.125, 0.5, 0.125, 0.5, 0.1875, 0.5, 0.1875, 0.5625, 0.125, 0.5625, 0.125, 0.5625, 0.1875, 0.5625, 0.1875, 0.625, 0.125, 0.625, 0.125, 0.625, 0.1875, 0.625, 0.1875, 0.6875, 0.125, 0.6875, 0.125, 0.6875, 0.1875, 0.6875, 0.1875, 0.75, 0.125, 0.75, 0.125, 0.75, 0.1875, 0.75, 0.1875, 0.8125, 0.125, 0.8125, 0.125, 0.8125, 0.1875, 0.8125, 0.1875, 0.875, 0.125, 0.875, 0.125, 0.875, 0.1875, 0.875, 0.1875, 0.9375, 0.125, 0.9375, 0.1875, 0.0, 0.25, 0.0, 0.25, 0.0625, 0.1875, 0.0625, 0.1875, 0.0625, 0.25, 0.0625, 0.25, 0.125, 0.1875, 0.125, 0.1875, 0.125, 0.25, 0.125, 0.25, 0.1875, 0.1875, 0.1875, 0.1875, 0.1875, 0.25, 0.1875, 0.25, 0.25, 0.1875, 0.25, 0.1875, 0.25, 0.25, 0.25, 0.25, 0.3125, 0.1875, 0.3125, 0.1875, 0.3125, 0.25, 0.3125, 0.25, 0.375, 0.1875, 0.375, 0.1875, 0.375, 0.25, 0.375, 0.25, 0.4375, 0.1875, 0.4375, 0.1875, 0.4375, 0.25, 0.4375, 0.25, 0.5, 0.1875, 0.5, 0.1875, 0.5, 0.25, 0.5, 0.25, 0.5625, 0.1875, 0.5625, 0.1875, 0.5625, 0.25, 0.5625, 0.25, 0.625, 0.1875, 0.625, 0.1875, 0.625, 0.25, 0.625, 0.25, 0.6875, 0.1875, 0.6875, 0.1875, 0.6875, 0.25, 0.6875, 0.25, 0.75, 0.1875, 0.75, 0.1875, 0.75, 0.25, 0.75, 0.25, 0.8125, 0.1875, 0.8125, 0.1875, 0.8125, 0.25, 0.8125, 0.25, 0.875, 0.1875, 0.875, 0.1875, 0.875, 0.25, 0.875, 0.25, 0.9375, 0.1875, 0.9375, 0.25, 0.0, 0.3125, 0.0, 0.3125, 0.0625, 0.25, 0.0625, 0.25, 0.0625, 0.3125, 0.0625, 0.3125, 0.125, 0.25, 0.125, 0.25, 0.125, 0.3125, 0.125, 0.3125, 0.1875, 0.25, 0.1875, 0.25, 0.1875, 0.3125, 0.1875, 0.3125, 0.25, 0.25, 0.25, 0.25, 0.25, 0.3125, 0.25, 0.3125, 0.3125, 0.25, 0.3125, 0.25, 0.3125, 0.3125, 0.3125, 0.3125, 0.375, 0.25, 0.375, 0.25, 0.375, 0.3125, 0.375, 0.3125, 0.4375, 0.25, 0.4375, 0.25, 0.4375, 0.3125, 0.4375, 0.3125, 0.5, 0.25, 0.5, 0.25, 0.5, 0.3125, 0.5, 0.3125, 0.5625, 0.25, 0.5625, 0.25, 0.5625, 0.3125, 0.5625, 0.3125, 0.625, 0.25, 0.625, 0.25, 0.625, 0.3125, 0.625, 0.3125, 0.6875, 0.25, 0.6875, 0.25, 0.6875, 0.3125, 0.6875, 0.3125, 0.75, 0.25, 0.75, 0.25, 0.75, 0.3125, 0.75, 0.3125, 0.8125, 0.25, 0.8125, 0.25, 0.8125, 0.3125, 0.8125, 0.3125, 0.875, 0.25, 0.875, 0.25, 0.875, 0.3125, 0.875, 0.3125, 0.9375, 0.25, 0.9375, 0.3125, 0.0, 0.375, 0.0, 0.375, 0.0625, 0.3125, 0.0625, 0.3125, 0.0625, 0.375, 0.0625, 0.375, 0.125, 0.3125, 0.125, 0.3125, 0.125, 0.375, 0.125, 0.375, 0.1875, 0.3125, 0.1875, 0.3125, 0.1875, 0.375, 0.1875, 0.375, 0.25, 0.3125, 0.25, 0.3125, 0.25, 0.375, 0.25, 0.375, 0.3125, 0.3125, 0.3125, 0.3125, 0.3125, 0.375, 0.3125, 0.375, 0.375, 0.3125, 0.375, 0.3125, 0.375, 0.375, 0.375, 0.375, 0.4375, 0.3125, 0.4375, 0.3125, 0.4375, 0.375, 0.4375, 0.375, 0.5, 0.3125, 0.5, 0.3125, 0.5, 0.375, 0.5, 0.375, 0.5625, 0.3125, 0.5625, 0.3125, 0.5625, 0.375, 0.5625, 0.375, 0.625, 0.3125, 0.625, 0.3125, 0.625, 0.375, 0.625, 0.375, 0.6875, 0.3125, 0.6875, 0.3125, 0.6875, 0.375, 0.6875, 0.375, 0.75, 0.3125, 0.75, 0.3125, 0.75, 0.375, 0.75, 0.375, 0.8125, 0.3125, 0.8125, 0.3125, 0.8125, 0.375, 0.8125, 0.375, 0.875, 0.3125, 0.875, 0.3125, 0.875, 0.375, 0.875, 0.375, 0.9375, 0.3125, 0.9375, 0.375, 0.0, 0.4375, 0.0, 0.4375, 0.0625, 0.375, 0.0625, 0.375, 0.0625, 0.4375, 0.0625, 0.4375, 0.125, 0.375, 0.125, 0.375, 0.125, 0.4375, 0.125, 0.4375, 0.1875, 0.375, 0.1875, 0.375, 0.1875, 0.4375, 0.1875, 0.4375, 0.25, 0.375, 0.25, 0.375, 0.25, 0.4375, 0.25, 0.4375, 0.3125, 0.375, 0.3125, 0.375, 0.3125, 0.4375, 0.3125, 0.4375, 0.375, 0.375, 0.375, 0.375, 0.375, 0.4375, 0.375, 0.4375, 0.4375, 0.375, 0.4375, 0.375, 0.4375, 0.4375, 0.4375, 0.4375, 0.5, 0.375, 0.5, 0.375, 0.5, 0.4375, 0.5, 0.4375, 0.5625, 0.375, 0.5625, 0.375, 0.5625, 0.4375, 0.5625, 0.4375, 0.625, 0.375, 0.625, 0.375, 0.625, 0.4375, 0.625, 0.4375, 0.6875, 0.375, 0.6875, 0.375, 0.6875, 0.4375, 0.6875, 0.4375, 0.75, 0.375, 0.75, 0.375, 0.75, 0.4375, 0.75, 0.4375, 0.8125, 0.375, 0.8125, 0.375, 0.8125, 0.4375, 0.8125, 0.4375, 0.875, 0.375, 0.875, 0.375, 0.875, 0.4375, 0.875, 0.4375, 0.9375, 0.375, 0.9375, 0.4375, 0.0, 0.5, 0.0, 0.5, 0.0625, 0.4375, 0.0625, 0.4375, 0.0625, 0.5, 0.0625, 0.5, 0.125, 0.4375, 0.125, 0.4375, 0.125, 0.5, 0.125, 0.5, 0.1875, 0.4375, 0.1875, 0.4375, 0.1875, 0.5, 0.1875, 0.5, 0.25, 0.4375, 0.25, 0.4375, 0.25, 0.5, 0.25, 0.5, 0.3125, 0.4375, 0.3125, 0.4375, 0.3125, 0.5, 0.3125, 0.5, 0.375, 0.4375, 0.375, 0.4375, 0.375, 0.5, 0.375, 0.5, 0.4375, 0.4375, 0.4375, 0.4375, 0.4375, 0.5, 0.4375, 0.5, 0.5, 0.4375, 0.5, 0.4375, 0.5, 0.5, 0.5, 0.5, 0.5625, 0.4375, 0.5625, 0.4375, 0.5625, 0.5, 0.5625, 0.5, 0.625, 0.4375, 0.625, 0.4375, 0.625, 0.5, 0.625, 0.5, 0.6875, 0.4375, 0.6875, 0.4375, 0.6875, 0.5, 0.6875, 0.5, 0.75, 0.4375, 0.75, 0.4375, 0.75, 0.5, 0.75, 0.5, 0.8125, 0.4375, 0.8125, 0.4375, 0.8125, 0.5, 0.8125, 0.5, 0.875, 0.4375, 0.875, 0.4375, 0.875, 0.5, 0.875, 0.5, 0.9375, 0.4375, 0.9375, 0.5, 0.0, 0.5625, 0.0, 0.5625, 0.0625, 0.5, 0.0625, 0.5, 0.0625, 0.5625, 0.0625, 0.5625, 0.125, 0.5, 0.125, 0.5, 0.125, 0.5625, 0.125, 0.5625, 0.1875, 0.5, 0.1875, 0.5, 0.1875, 0.5625, 0.1875, 0.5625, 0.25, 0.5, 0.25, 0.5, 0.25, 0.5625, 0.25, 0.5625, 0.3125, 0.5, 0.3125, 0.5, 0.3125, 0.5625, 0.3125, 0.5625, 0.375, 0.5, 0.375, 0.5, 0.375, 0.5625, 0.375, 0.5625, 0.4375, 0.5, 0.4375, 0.5, 0.4375, 0.5625, 0.4375, 0.5625, 0.5, 0.5, 0.5, 0.5, 0.5, 0.5625, 0.5, 0.5625, 0.5625, 0.5, 0.5625, 0.5, 0.5625, 0.5625, 0.5625, 0.5625, 0.625, 0.5, 0.625, 0.5, 0.625, 0.5625, 0.625, 0.5625, 0.6875, 0.5, 0.6875, 0.5, 0.6875, 0.5625, 0.6875, 0.5625, 0.75, 0.5, 0.75, 0.5, 0.75, 0.5625, 0.75, 0.5625, 0.8125, 0.5, 0.8125, 0.5, 0.8125, 0.5625, 0.8125, 0.5625, 0.875, 0.5, 0.875, 0.5, 0.875, 0.5625, 0.875, 0.5625, 0.9375, 0.5, 0.9375, 0.5625, 0.0, 0.625, 0.0, 0.625, 0.0625, 0.5625, 0.0625, 0.5625, 0.0625, 0.625, 0.0625, 0.625, 0.125, 0.5625, 0.125, 0.5625, 0.125, 0.625, 0.125, 0.625, 0.1875, 0.5625, 0.1875, 0.5625, 0.1875, 0.625, 0.1875, 0.625, 0.25, 0.5625, 0.25, 0.5625, 0.25, 0.625, 0.25, 0.625, 0.3125, 0.5625, 0.3125, 0.5625, 0.3125, 0.625, 0.3125, 0.625, 0.375, 0.5625, 0.375, 0.5625, 0.375, 0.625, 0.375, 0.625, 0.4375, 0.5625, 0.4375, 0.5625, 0.4375, 0.625, 0.4375, 0.625, 0.5, 0.5625, 0.5, 0.5625, 0.5, 0.625, 0.5, 0.625, 0.5625, 0.5625, 0.5625, 0.5625, 0.5625, 0.625, 0.5625, 0.625, 0.625, 0.5625, 0.625, 0.5625, 0.625, 0.625, 0.625, 0.625, 0.6875, 0.5625, 0.6875, 0.5625, 0.6875, 0.625, 0.6875, 0.625, 0.75, 0.5625, 0.75, 0.5625, 0.75, 0.625, 0.75, 0.625, 0.8125, 0.5625, 0.8125, 0.5625, 0.8125, 0.625, 0.8125, 0.625, 0.875, 0.5625, 0.875, 0.5625, 0.875, 0.625, 0.875, 0.625, 0.9375, 0.5625, 0.9375, 0.625, 0.0, 0.6875, 0.0, 0.6875, 0.0625, 0.625, 0.0625, 0.625, 0.0625, 0.6875, 0.0625, 0.6875, 0.125, 0.625, 0.125, 0.625, 0.125, 0.6875, 0.125, 0.6875, 0.1875, 0.625, 0.1875, 0.625, 0.1875, 0.6875, 0.1875, 0.6875, 0.25, 0.625, 0.25, 0.625, 0.25, 0.6875, 0.25, 0.6875, 0.3125, 0.625, 0.3125, 0.625, 0.3125, 0.6875, 0.3125, 0.6875, 0.375, 0.625, 0.375, 0.625, 0.375, 0.6875, 0.375, 0.6875, 0.4375, 0.625, 0.4375, 0.625, 0.4375, 0.6875, 0.4375, 0.6875, 0.5, 0.625, 0.5, 0.625, 0.5, 0.6875, 0.5, 0.6875, 0.5625, 0.625, 0.5625, 0.625, 0.5625, 0.6875, 0.5625, 0.6875, 0.625, 0.625, 0.625, 0.625, 0.625, 0.6875, 0.625, 0.6875, 0.6875, 0.625, 0.6875, 0.625, 0.6875, 0.6875, 0.6875, 0.6875, 0.75, 0.625, 0.75, 0.625, 0.75, 0.6875, 0.75, 0.6875, 0.8125, 0.625, 0.8125, 0.625, 0.8125, 0.6875, 0.8125, 0.6875, 0.875, 0.625, 0.875, 0.625, 0.875, 0.6875, 0.875, 0.6875, 0.9375, 0.625, 0.9375, 0.6875, 0.0, 0.75, 0.0, 0.75, 0.0625, 0.6875, 0.0625, 0.6875, 0.0625, 0.75, 0.0625, 0.75, 0.125, 0.6875, 0.125, 0.6875, 0.125, 0.75, 0.125, 0.75, 0.1875, 0.6875, 0.1875, 0.6875, 0.1875, 0.75, 0.1875, 0.75, 0.25, 0.6875, 0.25, 0.6875, 0.25, 0.75, 0.25, 0.75, 0.3125, 0.6875, 0.3125, 0.6875, 0.3125, 0.75, 0.3125, 0.75, 0.375, 0.6875, 0.375, 0.6875, 0.375, 0.75, 0.375, 0.75, 0.4375, 0.6875, 0.4375, 0.6875, 0.4375, 0.75, 0.4375, 0.75, 0.5, 0.6875, 0.5, 0.6875, 0.5, 0.75, 0.5, 0.75, 0.5625, 0.6875, 0.5625, 0.6875, 0.5625, 0.75, 0.5625, 0.75, 0.625, 0.6875, 0.625, 0.6875, 0.625, 0.75, 0.625, 0.75, 0.6875, 0.6875, 0.6875, 0.6875, 0.6875, 0.75, 0.6875, 0.75, 0.75, 0.6875, 0.75, 0.6875, 0.75, 0.75, 0.75, 0.75, 0.8125, 0.6875, 0.8125, 0.6875, 0.8125, 0.75, 0.8125, 0.75, 0.875, 0.6875, 0.875, 0.6875, 0.875, 0.75, 0.875, 0.75, 0.9375, 0.6875, 0.9375, 0.75, 0.0, 0.8125, 0.0, 0.8125, 0.0625, 0.75, 0.0625, 0.75, 0.0625, 0.8125, 0.0625, 0.8125, 0.125, 0.75, 0.125, 0.75, 0.125, 0.8125, 0.125, 0.8125, 0.1875, 0.75, 0.1875, 0.75, 0.1875, 0.8125, 0.1875, 0.8125, 0.25, 0.75, 0.25, 0.75, 0.25, 0.8125, 0.25, 0.8125, 0.3125, 0.75, 0.3125, 0.75, 0.3125, 0.8125, 0.3125, 0.8125, 0.375, 0.75, 0.375, 0.75, 0.375, 0.8125, 0.375, 0.8125, 0.4375, 0.75, 0.4375, 0.75, 0.4375, 0.8125, 0.4375, 0.8125, 0.5, 0.75, 0.5, 0.75, 0.5, 0.8125, 0.5, 0.8125, 0.5625, 0.75, 0.5625, 0.75, 0.5625, 0.8125, 0.5625, 0.8125, 0.625, 0.75, 0.625, 0.75, 0.625, 0.8125, 0.625, 0.8125, 0.6875, 0.75, 0.6875, 0.75, 0.6875, 0.8125, 0.6875, 0.8125, 0.75, 0.75, 0.75, 0.75, 0.75, 0.8125, 0.75, 0.8125, 0.8125, 0.75, 0.8125, 0.75, 0.8125, 0.8125, 0.8125, 0.8125, 0.875, 0.75, 0.875, 0.75, 0.875, 0.8125, 0.875, 0.8125, 0.9375, 0.75, 0.9375, 0.8125, 0.0, 0.875, 0.0, 0.875, 0.0625, 0.8125, 0.0625, 0.8125, 0.0625, 0.875, 0.0625, 0.875, 0.125, 0.8125, 0.125, 0.8125, 0.125, 0.875, 0.125, 0.875, 0.1875, 0.8125, 0.1875, 0.8125, 0.1875, 0.875, 0.1875, 0.875, 0.25, 0.8125, 0.25, 0.8125, 0.25, 0.875, 0.25, 0.875, 0.3125, 0.8125, 0.3125, 0.8125, 0.3125, 0.875, 0.3125, 0.875, 0.375, 0.8125, 0.375, 0.8125, 0.375, 0.875, 0.375, 0.875, 0.4375, 0.8125, 0.4375, 0.8125, 0.4375, 0.875, 0.4375, 0.875, 0.5, 0.8125, 0.5, 0.8125, 0.5, 0.875, 0.5, 0.875, 0.5625, 0.8125, 0.5625, 0.8125, 0.5625, 0.875, 0.5625, 0.875, 0.625, 0.8125, 0.625, 0.8125, 0.625, 0.875, 0.625, 0.875, 0.6875, 0.8125, 0.6875, 0.8125, 0.6875, 0.875, 0.6875, 0.875, 0.75, 0.8125, 0.75, 0.8125, 0.75, 0.875, 0.75, 0.875, 0.8125, 0.8125, 0.8125, 0.8125, 0.8125, 0.875, 0.8125, 0.875, 0.875, 0.8125, 0.875, 0.8125, 0.875, 0.875, 0.875, 0.875, 0.9375, 0.8125, 0.9375, 0.875, 0.0, 0.9375, 0.0, 0.9375, 0.0625, 0.875, 0.0625, 0.875, 0.0625, 0.9375, 0.0625, 0.9375, 0.125, 0.875, 0.125, 0.875, 0.125, 0.9375, 0.125, 0.9375, 0.1875, 0.875, 0.1875, 0.875, 0.1875, 0.9375, 0.1875, 0.9375, 0.25, 0.875, 0.25, 0.875, 0.25, 0.9375, 0.25, 0.9375, 0.3125, 0.875, 0.3125, 0.875, 0.3125, 0.9375, 0.3125, 0.9375, 0.375, 0.875, 0.375, 0.875, 0.375, 0.9375, 0.375, 0.9375, 0.4375, 0.875, 0.4375, 0.875, 0.4375, 0.9375, 0.4375, 0.9375, 0.5, 0.875, 0.5, 0.875, 0.5, 0.9375, 0.5, 0.9375, 0.5625, 0.875, 0.5625, 0.875, 0.5625, 0.9375, 0.5625, 0.9375, 0.625, 0.875, 0.625, 0.875, 0.625, 0.9375, 0.625, 0.9375, 0.6875, 0.875, 0.6875, 0.875, 0.6875, 0.9375, 0.6875, 0.9375, 0.75, 0.875, 0.75, 0.875, 0.75, 0.9375, 0.75, 0.9375, 0.8125, 0.875, 0.8125, 0.875, 0.8125, 0.9375, 0.8125, 0.9375, 0.875, 0.875, 0.875, 0.875, 0.875, 0.9375, 0.875, 0.9375, 0.9375, 0.875, 0.9375, 0.9375, 0.0, 1.0, 0.0, 1.0, 0.0625, 0.9375, 0.0625, 0.9375, 0.0625, 1.0, 0.0625, 1.0, 0.125, 0.9375, 0.125, 0.9375, 0.125, 1.0, 0.125, 1.0, 0.1875, 0.9375, 0.1875, 0.9375, 0.1875, 1.0, 0.1875, 1.0, 0.25, 0.9375, 0.25, 0.9375, 0.25, 1.0, 0.25, 1.0, 0.3125, 0.9375, 0.3125, 0.9375, 0.3125, 1.0, 0.3125, 1.0, 0.375, 0.9375, 0.375, 0.9375, 0.375, 1.0, 0.375, 1.0, 0.4375, 0.9375, 0.4375, 0.9375, 0.4375, 1.0, 0.4375, 1.0, 0.5, 0.9375, 0.5, 0.9375, 0.5, 1.0, 0.5, 1.0, 0.5625, 0.9375, 0.5625, 0.9375, 0.5625, 1.0, 0.5625, 1.0, 0.625, 0.9375, 0.625, 0.9375, 0.625, 1.0, 0.625, 1.0, 0.6875, 0.9375, 0.6875, 0.9375, 0.6875, 1.0, 0.6875, 1.0, 0.75, 0.9375, 0.75, 0.9375, 0.75, 1.0, 0.75, 1.0, 0.8125, 0.9375, 0.8125, 0.9375, 0.8125, 1.0, 0.8125, 1.0, 0.875, 0.9375, 0.875, 0.9375, 0.875, 1.0, 0.875, 1.0, 0.9375, 0.9375, 0.9375])
me_plane.materials.append(mat_cheesematerial)
me_plane.use_remesh_fix_poles = True
me_plane.use_remesh_preserve_attributes = False
me_plane.update()
me_cube_002 = bpy.data.meshes.new('Cube.002')
me_cube_002.from_pydata([(1.002, 0.9873, -0.3523), (1.0, 1.0, -0.5591), (1.002, -1.013, -0.3523), (1.0, -1.0, -0.5591), (-0.9976, 0.9873, -0.3523), (-1.0, 1.0, -0.5591), (-0.9976, -1.013, -0.3523), (-1.0, -1.0, -0.5591), (1.0, 1.0, -0.8778), (-1.0, -1.0, -0.8778), (1.0, -1.0, -0.8778), (-1.0, 1.0, -0.8778), (-0.9998, -1.001, -0.6455), (1.0, 0.9989, -0.6455), (1.0, -1.001, -0.6455), (-0.9998, 0.9989, -0.6455)], [], [(0, 4, 6, 2), (14, 2, 6, 12), (12, 6, 4, 15), (5, 1, 3, 7), (13, 0, 2, 14), (15, 4, 0, 13), (5, 11, 8, 1), (1, 8, 10, 3), (7, 9, 11, 5), (3, 10, 9, 7), (11, 15, 13, 8), (8, 13, 14, 10), (9, 12, 15, 11), (10, 14, 12, 9)])
me_cube_002.polygons.foreach_set('use_smooth', [True] * 14)
_uv = me_cube_002.uv_layers.new(name='UVMap')
_uv.uv.foreach_set('vector', [0.625, 0.5, 0.875, 0.5, 0.875, 0.75, 0.625, 0.75, 0.573, 0.75, 0.625, 0.75, 0.625, 1.0, 0.573, 1.0, 0.573, 0.0, 0.625, 0.0, 0.625, 0.25, 0.573, 0.25, 0.125, 0.5, 0.375, 0.5, 0.375, 0.75, 0.125, 0.75, 0.573, 0.5, 0.625, 0.5, 0.625, 0.75, 0.573, 0.75, 0.573, 0.25, 0.625, 0.25, 0.625, 0.5, 0.573, 0.5, 0.375, 0.25, 0.3804, 0.25, 0.3804, 0.5, 0.375, 0.5, 0.375, 0.5, 0.3804, 0.5, 0.3804, 0.75, 0.375, 0.75, 0.375, 0.0, 0.3804, 0.0, 0.3804, 0.25, 0.375, 0.25, 0.375, 0.75, 0.3804, 0.75, 0.3804, 1.0, 0.375, 1.0, 0.3804, 0.25, 0.573, 0.25, 0.573, 0.5, 0.3804, 0.5, 0.3804, 0.5, 0.573, 0.5, 0.573, 0.75, 0.3804, 0.75, 0.3804, 0.0, 0.573, 0.0, 0.573, 0.25, 0.3804, 0.25, 0.3804, 0.75, 0.573, 0.75, 0.573, 1.0, 0.3804, 1.0])
me_cube_002.materials.append(mat_bunmaterial)
me_cube_002.use_remesh_preserve_volume = False
me_cube_002.use_remesh_preserve_attributes = False
me_cube_002.use_mirror_vertex_groups = False
me_cube_002.update()

# ---- objects
ob_cube = bpy.data.objects.new('Cube', me_cube)
ob_light = bpy.data.objects.new('Light', light_light)
ob_camera = bpy.data.objects.new('Camera', cam_camera)
ob_cube_001 = bpy.data.objects.new('Cube.001', me_cube_001)
ob_plane = bpy.data.objects.new('Plane', me_plane)
ob_cube_002 = bpy.data.objects.new('Cube.002', me_cube_002)
ob_light_001 = bpy.data.objects.new('Light.001', light_light_001)
ob_light_002 = bpy.data.objects.new('Light.002', light_light_002)
ob_light_003 = bpy.data.objects.new('Light.003', light_light_003)

# ---- transforms, parenting, visibility, modifiers, constraints
ob_cube.location = (0.061, -0.05811, -3.279)
ob_cube.rotation_euler = (-0.0, 3.142, -0.0)
ob_cube.scale = (2.993, 2.993, 2.993)
ob_cube.lock_rotations_4d = False
ob_cube.empty_display_type = 'ARROWS'
ob_cube.lineart.crease_threshold = 0.0
_m = ob_cube.modifiers.new('Subdivision', 'SUBSURF')
_m.levels = 4
ob_light.location = (-4.405, 12.73, -9.661)
ob_light.rotation_euler = (0.6503, 0.05522, 1.866)
ob_light.lock_rotations_4d = False
ob_light.empty_display_type = 'ARROWS'
ob_light.color = (0.0, 0.0, 0.0, 0.0)
ob_light.lineart.crease_threshold = 0.0
ob_camera.location = (7.359, -6.926, 4.958)
ob_camera.rotation_euler = (1.109, 0.0, 0.8149)
ob_camera.lock_rotations_4d = False
ob_camera.empty_display_type = 'ARROWS'
ob_camera.color = (0.0, 0.0, 0.0, 0.0)
ob_camera.display_type = 'WIRE'
ob_camera.lineart.crease_threshold = 0.0
ob_cube_001.location = (0.061, -0.05811, -2.563)
ob_cube_001.rotation_euler = (-0.0, 3.142, -0.0)
ob_cube_001.scale = (2.993, 2.993, 2.993)
ob_cube_001.lock_rotations_4d = False
ob_cube_001.empty_display_type = 'ARROWS'
ob_cube_001.lineart.crease_threshold = 0.0
_m = ob_cube_001.modifiers.new('Subdivision', 'SUBSURF')
_m.levels = 4
ob_plane.location = (0.183, 0.0, -3.36)
ob_plane.rotation_euler = (-0.0, 3.142, -0.0)
_m = ob_plane.modifiers.new('Solidify', 'SOLIDIFY')
_m.thickness = 0.08
_m = ob_plane.modifiers.new('Auto Smooth', 'NODES')
_m.node_group = ng_auto_smooth
_gi = [s.identifier for s in ng_auto_smooth.interface.items_tree if s.item_type == 'SOCKET' and s.in_out == 'INPUT']
_m[_gi[1]] = 0.5236  # Angle
ob_cube_002.location = (0.061, -0.05811, 2.482)
ob_cube_002.rotation_euler = (-3.142, 3.142, -0.0)
ob_cube_002.scale = (2.993, 2.993, 2.993)
ob_cube_002.lock_rotations_4d = False
ob_cube_002.empty_display_type = 'ARROWS'
ob_cube_002.lineart.crease_threshold = 0.0
_m = ob_cube_002.modifiers.new('Subdivision', 'SUBSURF')
_m.levels = 4
ob_light_001.location = (5.068, -16.9, -11.31)
ob_light_001.rotation_euler = (0.6503, 0.05522, 1.866)
ob_light_001.lock_rotations_4d = False
ob_light_001.empty_display_type = 'ARROWS'
ob_light_001.color = (0.0, 0.0, 0.0, 0.0)
ob_light_001.lineart.crease_threshold = 0.0
ob_light_002.location = (-15.9, -0.556, -11.31)
ob_light_002.rotation_euler = (0.6503, 0.05522, 1.866)
ob_light_002.lock_rotations_4d = False
ob_light_002.empty_display_type = 'ARROWS'
ob_light_002.color = (0.0, 0.0, 0.0, 0.0)
ob_light_002.lineart.crease_threshold = 0.0
ob_light_003.location = (22.42, 3.132, -9.92)
ob_light_003.rotation_euler = (0.6503, 0.05522, 1.866)
ob_light_003.lock_rotations_4d = False
ob_light_003.empty_display_type = 'ARROWS'
ob_light_003.color = (0.0, 0.0, 0.0, 0.0)
ob_light_003.lineart.crease_threshold = 0.0

# ---- collection membership
col_collection.objects.link(ob_cube)
col_collection.objects.link(ob_light)
col_collection.objects.link(ob_camera)
col_collection.objects.link(ob_cube_001)
col_collection.objects.link(ob_plane)
col_collection.objects.link(ob_cube_002)
col_collection.objects.link(ob_light_001)
col_collection.objects.link(ob_light_002)
col_collection.objects.link(ob_light_003)

# ---- scene / render settings (as saved in the file)
scene.camera = ob_camera
scene.frame_start = 1; scene.frame_end = 250; scene.frame_set(1)
scene.render.engine = 'BLENDER_EEVEE_NEXT'
scene.cycles.use_denoising = False
scene.cycles.samples = 128
scene.cycles.sampling_pattern = 'TABULATED_SOBOL'
scene.cycles.use_adaptive_sampling = False
scene.cycles.use_light_tree = False
scene.view_settings.view_transform = 'Filmic'
bpy.context.view_layer.update()
